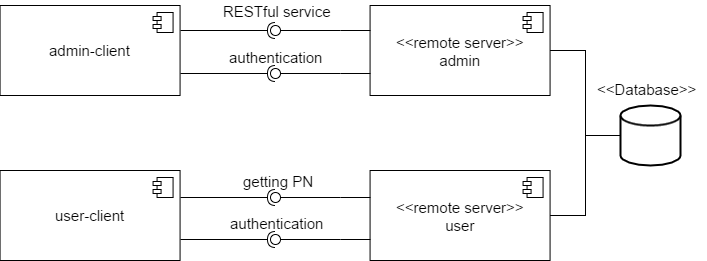

The diagram above was exported from draw.io. Its source (the exported page's mxGraphModel, read from the mxfile embedded in the PNG):
<mxGraphModel dx="1041" dy="716" grid="1" gridSize="10" guides="1" tooltips="1" connect="1" arrows="1" fold="1" page="1" pageScale="1" pageWidth="826" pageHeight="1169" math="0" shadow="0">
  <root>
    <mxCell id="0" />
    <mxCell id="1" parent="0" />
    <mxCell id="6878144831f7e198-5" value="admin-client" style="html=1;rounded=0;comic=0;fontSize=15;" vertex="1" parent="1">
      <mxGeometry x="59.5714111328125" y="150" width="180" height="90" as="geometry" />
    </mxCell>
    <mxCell id="6878144831f7e198-6" value="" style="shape=component;jettyWidth=8;jettyHeight=4;" vertex="1" parent="6878144831f7e198-5">
      <mxGeometry x="1" width="20" height="20" relative="1" as="geometry">
        <mxPoint x="-27" y="7" as="offset" />
      </mxGeometry>
    </mxCell>
    <mxCell id="1f0c4398775c4d37-30" style="edgeStyle=orthogonalEdgeStyle;rounded=0;html=1;exitX=1;exitY=0.5;endArrow=none;endFill=0;jettySize=auto;orthogonalLoop=1;strokeColor=#000000;fontSize=15;" edge="1" parent="1">
      <mxGeometry relative="1" as="geometry">
        <mxPoint x="605" y="360" as="sourcePoint" />
        <mxPoint x="645" y="280" as="targetPoint" />
      </mxGeometry>
    </mxCell>
    <mxCell id="6878144831f7e198-7" value="&lt;div&gt;&amp;lt;&amp;lt;remote server&amp;gt;&amp;gt;&lt;/div&gt;user" style="html=1;rounded=0;comic=0;fontSize=15;" vertex="1" parent="1">
      <mxGeometry x="429.5714111328125" y="315" width="180" height="90" as="geometry" />
    </mxCell>
    <mxCell id="6878144831f7e198-8" value="" style="shape=component;jettyWidth=8;jettyHeight=4;" vertex="1" parent="6878144831f7e198-7">
      <mxGeometry x="1" width="20" height="20" relative="1" as="geometry">
        <mxPoint x="-27" y="7" as="offset" />
      </mxGeometry>
    </mxCell>
    <mxCell id="1f0c4398775c4d37-31" style="edgeStyle=orthogonalEdgeStyle;rounded=0;html=1;exitX=1;exitY=0.5;endArrow=none;endFill=0;jettySize=auto;orthogonalLoop=1;strokeColor=#000000;fontSize=15;entryX=0;entryY=0.5;entryPerimeter=0;" edge="1" parent="1" source="6878144831f7e198-9" target="1f0c4398775c4d37-29">
      <mxGeometry relative="1" as="geometry">
        <mxPoint x="740" y="160" as="targetPoint" />
        <Array as="points">
          <mxPoint x="645" y="195" />
          <mxPoint x="645" y="280" />
        </Array>
      </mxGeometry>
    </mxCell>
    <mxCell id="6878144831f7e198-9" value="&lt;div&gt;&amp;lt;&amp;lt;remote server&amp;gt;&amp;gt;&lt;/div&gt;admin" style="html=1;rounded=0;comic=0;fontSize=15;" vertex="1" parent="1">
      <mxGeometry x="429.5714111328125" y="150" width="180" height="90" as="geometry" />
    </mxCell>
    <mxCell id="6878144831f7e198-10" value="" style="shape=component;jettyWidth=8;jettyHeight=4;" vertex="1" parent="6878144831f7e198-9">
      <mxGeometry x="1" width="20" height="20" relative="1" as="geometry">
        <mxPoint x="-27" y="7" as="offset" />
      </mxGeometry>
    </mxCell>
    <mxCell id="1f0c4398775c4d37-1" value="user-client" style="html=1;rounded=0;comic=0;fontSize=15;" vertex="1" parent="1">
      <mxGeometry x="59.5714111328125" y="315" width="180" height="90" as="geometry" />
    </mxCell>
    <mxCell id="1f0c4398775c4d37-2" value="" style="shape=component;jettyWidth=8;jettyHeight=4;" vertex="1" parent="1f0c4398775c4d37-1">
      <mxGeometry x="1" width="20" height="20" relative="1" as="geometry">
        <mxPoint x="-27" y="7" as="offset" />
      </mxGeometry>
    </mxCell>
    <mxCell id="1f0c4398775c4d37-4" style="edgeStyle=orthogonalEdgeStyle;rounded=0;html=1;exitX=0.5;exitY=1;exitPerimeter=0;entryX=0;entryY=0.5;endArrow=none;endFill=0;jettySize=auto;orthogonalLoop=1;strokeColor=#000000;fontSize=15;" edge="1" parent="1" source="1f0c4398775c4d37-3">
      <mxGeometry relative="1" as="geometry">
        <mxPoint x="430" y="175" as="targetPoint" />
      </mxGeometry>
    </mxCell>
    <mxCell id="1f0c4398775c4d37-3" value="" style="shape=lollipop;direction=south;html=1;rounded=0;comic=0;fontSize=15;rotation=180;" vertex="1" parent="1">
      <mxGeometry x="330" y="170" width="70" height="10" as="geometry" />
    </mxCell>
    <mxCell id="1f0c4398775c4d37-7" style="edgeStyle=orthogonalEdgeStyle;rounded=0;html=1;exitX=0.5;exitY=1;exitPerimeter=0;entryX=0;entryY=0.75;endArrow=none;endFill=0;jettySize=auto;orthogonalLoop=1;strokeColor=#000000;fontSize=15;" edge="1" parent="1" source="1f0c4398775c4d37-5">
      <mxGeometry relative="1" as="geometry">
        <mxPoint x="430" y="218" as="targetPoint" />
      </mxGeometry>
    </mxCell>
    <mxCell id="1f0c4398775c4d37-5" value="" style="shape=lollipop;direction=south;html=1;rounded=0;comic=0;fontSize=15;rotation=180;" vertex="1" parent="1">
      <mxGeometry x="330" y="213" width="70" height="10" as="geometry" />
    </mxCell>
    <mxCell id="1f0c4398775c4d37-11" value="" style="shape=requires;direction=north;html=1;rounded=0;comic=0;fontSize=15;rotation=-180;" vertex="1" parent="1">
      <mxGeometry x="240" y="208" width="100" height="20" as="geometry" />
    </mxCell>
    <mxCell id="1f0c4398775c4d37-12" value="" style="shape=requires;direction=north;html=1;rounded=0;comic=0;fontSize=15;rotation=-180;" vertex="1" parent="1">
      <mxGeometry x="240" y="165" width="100" height="20" as="geometry" />
    </mxCell>
    <mxCell id="1f0c4398775c4d37-23" style="edgeStyle=orthogonalEdgeStyle;rounded=0;html=1;exitX=0.5;exitY=1;exitPerimeter=0;entryX=0;entryY=0.75;endArrow=none;endFill=0;jettySize=auto;orthogonalLoop=1;strokeColor=#000000;fontSize=15;" edge="1" source="1f0c4398775c4d37-24" parent="1">
      <mxGeometry relative="1" as="geometry">
        <mxPoint x="430" y="342" as="targetPoint" />
      </mxGeometry>
    </mxCell>
    <mxCell id="1f0c4398775c4d37-24" value="" style="shape=lollipop;direction=south;html=1;rounded=0;comic=0;fontSize=15;rotation=180;" vertex="1" parent="1">
      <mxGeometry x="330" y="337" width="70" height="10" as="geometry" />
    </mxCell>
    <mxCell id="1f0c4398775c4d37-25" value="" style="shape=requires;direction=north;html=1;rounded=0;comic=0;fontSize=15;rotation=-180;" vertex="1" parent="1">
      <mxGeometry x="240" y="332" width="100" height="20" as="geometry" />
    </mxCell>
    <mxCell id="1f0c4398775c4d37-26" value="getting PN" style="text;html=1;resizable=0;points=[];autosize=1;align=left;verticalAlign=top;spacingTop=-4;fontSize=15;" vertex="1" parent="1">
      <mxGeometry x="301" y="315" width="90" height="20" as="geometry" />
    </mxCell>
    <mxCell id="1f0c4398775c4d37-27" value="authentication" style="text;html=1;resizable=0;points=[];autosize=1;align=left;verticalAlign=top;spacingTop=-4;fontSize=15;" vertex="1" parent="1">
      <mxGeometry x="287" y="191" width="110" height="20" as="geometry" />
    </mxCell>
    <mxCell id="1f0c4398775c4d37-28" value="RESTful service" style="text;html=1;resizable=0;points=[];autosize=1;align=left;verticalAlign=top;spacingTop=-4;fontSize=15;" vertex="1" parent="1">
      <mxGeometry x="281" y="145" width="120" height="20" as="geometry" />
    </mxCell>
    <mxCell id="1f0c4398775c4d37-29" value="" style="strokeWidth=2;html=1;shape=mxgraph.flowchart.database;whiteSpace=wrap;rounded=0;comic=0;fontSize=15;" vertex="1" parent="1">
      <mxGeometry x="680" y="250" width="60" height="60" as="geometry" />
    </mxCell>
    <mxCell id="1f0c4398775c4d37-32" value="&amp;lt;&amp;lt;Database&amp;gt;&amp;gt;" style="text;html=1;resizable=0;points=[];autosize=1;align=left;verticalAlign=top;spacingTop=-4;fontSize=15;" vertex="1" parent="1">
      <mxGeometry x="655" y="223" width="110" height="20" as="geometry" />
    </mxCell>
    <mxCell id="1f0c4398775c4d37-34" style="edgeStyle=orthogonalEdgeStyle;rounded=0;html=1;exitX=0.5;exitY=1;exitPerimeter=0;entryX=0;entryY=0.75;endArrow=none;endFill=0;jettySize=auto;orthogonalLoop=1;strokeColor=#000000;fontSize=15;" edge="1" source="1f0c4398775c4d37-35" parent="1">
      <mxGeometry relative="1" as="geometry">
        <mxPoint x="430" y="384" as="targetPoint" />
      </mxGeometry>
    </mxCell>
    <mxCell id="1f0c4398775c4d37-35" value="" style="shape=lollipop;direction=south;html=1;rounded=0;comic=0;fontSize=15;rotation=180;" vertex="1" parent="1">
      <mxGeometry x="330" y="379" width="70" height="10" as="geometry" />
    </mxCell>
    <mxCell id="1f0c4398775c4d37-36" value="" style="shape=requires;direction=north;html=1;rounded=0;comic=0;fontSize=15;rotation=-180;" vertex="1" parent="1">
      <mxGeometry x="240" y="374" width="100" height="20" as="geometry" />
    </mxCell>
    <mxCell id="1f0c4398775c4d37-37" value="authentication" style="text;html=1;resizable=0;points=[];autosize=1;align=left;verticalAlign=top;spacingTop=-4;fontSize=15;" vertex="1" parent="1">
      <mxGeometry x="288" y="357" width="110" height="20" as="geometry" />
    </mxCell>
  </root>
</mxGraphModel>